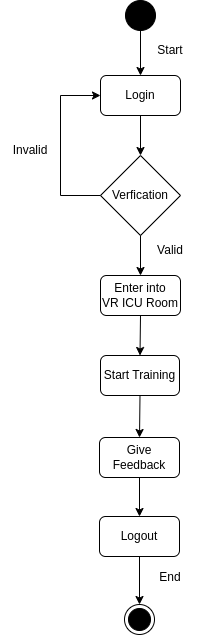

The diagram above was exported from draw.io. Its source (the exported page's mxGraphModel, read from the mxfile embedded in the PNG):
<mxGraphModel dx="1114" dy="580" grid="1" gridSize="10" guides="1" tooltips="1" connect="1" arrows="1" fold="1" page="1" pageScale="1" pageWidth="850" pageHeight="1100" math="0" shadow="0">
  <root>
    <mxCell id="0" />
    <mxCell id="1" parent="0" />
    <mxCell id="mUG2FtfEXyUl-7wswd2w-4" value="Logout" style="rounded=1;whiteSpace=wrap;html=1;" parent="1" vertex="1">
      <mxGeometry x="360" y="601" width="80" height="40" as="geometry" />
    </mxCell>
    <mxCell id="mUG2FtfEXyUl-7wswd2w-5" value="Give Feedback" style="rounded=1;whiteSpace=wrap;html=1;" parent="1" vertex="1">
      <mxGeometry x="360" y="522" width="80" height="40" as="geometry" />
    </mxCell>
    <mxCell id="mUG2FtfEXyUl-7wswd2w-6" value="Start Training" style="rounded=1;whiteSpace=wrap;html=1;" parent="1" vertex="1">
      <mxGeometry x="361" y="440" width="79" height="40" as="geometry" />
    </mxCell>
    <mxCell id="mUG2FtfEXyUl-7wswd2w-7" value="Enter into &lt;br&gt;VR ICU Room" style="rounded=1;whiteSpace=wrap;html=1;" parent="1" vertex="1">
      <mxGeometry x="361" y="360" width="80" height="40" as="geometry" />
    </mxCell>
    <mxCell id="mUG2FtfEXyUl-7wswd2w-11" value="Login" style="rounded=1;whiteSpace=wrap;html=1;" parent="1" vertex="1">
      <mxGeometry x="361" y="160" width="80" height="40" as="geometry" />
    </mxCell>
    <mxCell id="mUG2FtfEXyUl-7wswd2w-12" value="Verfication" style="rhombus;whiteSpace=wrap;html=1;" parent="1" vertex="1">
      <mxGeometry x="361" y="240" width="80" height="80" as="geometry" />
    </mxCell>
    <mxCell id="mUG2FtfEXyUl-7wswd2w-15" value="" style="ellipse;html=1;shape=endState;fillColor=strokeColor;" parent="1" vertex="1">
      <mxGeometry x="385" y="689" width="30" height="30" as="geometry" />
    </mxCell>
    <mxCell id="mUG2FtfEXyUl-7wswd2w-19" style="edgeStyle=orthogonalEdgeStyle;rounded=0;orthogonalLoop=1;jettySize=auto;html=1;entryX=0.5;entryY=0;entryDx=0;entryDy=0;" parent="1" source="mUG2FtfEXyUl-7wswd2w-16" target="mUG2FtfEXyUl-7wswd2w-11" edge="1">
      <mxGeometry relative="1" as="geometry" />
    </mxCell>
    <mxCell id="mUG2FtfEXyUl-7wswd2w-16" value="" style="ellipse;fillColor=strokeColor;html=1;" parent="1" vertex="1">
      <mxGeometry x="386" y="85" width="30" height="30" as="geometry" />
    </mxCell>
    <mxCell id="mUG2FtfEXyUl-7wswd2w-21" value="" style="endArrow=classic;html=1;rounded=0;exitX=0.5;exitY=1;exitDx=0;exitDy=0;entryX=0.5;entryY=0;entryDx=0;entryDy=0;" parent="1" source="mUG2FtfEXyUl-7wswd2w-11" target="mUG2FtfEXyUl-7wswd2w-12" edge="1">
      <mxGeometry width="50" height="50" relative="1" as="geometry">
        <mxPoint x="391" y="260" as="sourcePoint" />
        <mxPoint x="611" y="210" as="targetPoint" />
      </mxGeometry>
    </mxCell>
    <mxCell id="mUG2FtfEXyUl-7wswd2w-23" value="" style="endArrow=classic;html=1;rounded=0;entryX=0;entryY=0.5;entryDx=0;entryDy=0;exitX=0;exitY=0.5;exitDx=0;exitDy=0;" parent="1" source="mUG2FtfEXyUl-7wswd2w-12" target="mUG2FtfEXyUl-7wswd2w-11" edge="1">
      <mxGeometry width="50" height="50" relative="1" as="geometry">
        <mxPoint x="391" y="260" as="sourcePoint" />
        <mxPoint x="441" y="210" as="targetPoint" />
        <Array as="points">
          <mxPoint x="321" y="280" />
          <mxPoint x="321" y="180" />
        </Array>
      </mxGeometry>
    </mxCell>
    <mxCell id="mUG2FtfEXyUl-7wswd2w-25" value="" style="endArrow=classic;html=1;rounded=0;entryX=0.5;entryY=0;entryDx=0;entryDy=0;exitX=0.5;exitY=1;exitDx=0;exitDy=0;" parent="1" source="mUG2FtfEXyUl-7wswd2w-12" target="mUG2FtfEXyUl-7wswd2w-7" edge="1">
      <mxGeometry width="50" height="50" relative="1" as="geometry">
        <mxPoint x="391" y="260" as="sourcePoint" />
        <mxPoint x="400.5" y="359" as="targetPoint" />
      </mxGeometry>
    </mxCell>
    <mxCell id="mUG2FtfEXyUl-7wswd2w-29" value="" style="endArrow=classic;html=1;rounded=0;exitX=0.5;exitY=1;exitDx=0;exitDy=0;entryX=0.5;entryY=0;entryDx=0;entryDy=0;" parent="1" source="mUG2FtfEXyUl-7wswd2w-7" target="mUG2FtfEXyUl-7wswd2w-6" edge="1">
      <mxGeometry width="50" height="50" relative="1" as="geometry">
        <mxPoint x="321" y="610" as="sourcePoint" />
        <mxPoint x="371" y="560" as="targetPoint" />
      </mxGeometry>
    </mxCell>
    <mxCell id="mUG2FtfEXyUl-7wswd2w-30" value="" style="endArrow=classic;html=1;rounded=0;exitX=0.5;exitY=1;exitDx=0;exitDy=0;entryX=0.5;entryY=0;entryDx=0;entryDy=0;" parent="1" source="mUG2FtfEXyUl-7wswd2w-6" target="mUG2FtfEXyUl-7wswd2w-5" edge="1">
      <mxGeometry width="50" height="50" relative="1" as="geometry">
        <mxPoint x="321" y="610" as="sourcePoint" />
        <mxPoint x="371" y="560" as="targetPoint" />
      </mxGeometry>
    </mxCell>
    <mxCell id="mUG2FtfEXyUl-7wswd2w-32" value="" style="endArrow=classic;html=1;rounded=0;exitX=0.5;exitY=1;exitDx=0;exitDy=0;entryX=0.5;entryY=0;entryDx=0;entryDy=0;" parent="1" source="mUG2FtfEXyUl-7wswd2w-4" target="mUG2FtfEXyUl-7wswd2w-15" edge="1">
      <mxGeometry width="50" height="50" relative="1" as="geometry">
        <mxPoint x="201" y="1000" as="sourcePoint" />
        <mxPoint x="251" y="950" as="targetPoint" />
      </mxGeometry>
    </mxCell>
    <mxCell id="mUG2FtfEXyUl-7wswd2w-33" value="" style="endArrow=classic;html=1;rounded=0;exitX=0.5;exitY=1;exitDx=0;exitDy=0;entryX=0.5;entryY=0;entryDx=0;entryDy=0;" parent="1" source="mUG2FtfEXyUl-7wswd2w-5" target="mUG2FtfEXyUl-7wswd2w-4" edge="1">
      <mxGeometry width="50" height="50" relative="1" as="geometry">
        <mxPoint x="201" y="900" as="sourcePoint" />
        <mxPoint x="251" y="850" as="targetPoint" />
      </mxGeometry>
    </mxCell>
    <mxCell id="mUG2FtfEXyUl-7wswd2w-34" value="Invalid" style="text;strokeColor=none;align=center;fillColor=none;html=1;verticalAlign=middle;whiteSpace=wrap;rounded=0;" parent="1" vertex="1">
      <mxGeometry x="261" y="220" width="60" height="30" as="geometry" />
    </mxCell>
    <mxCell id="mUG2FtfEXyUl-7wswd2w-35" value="Start" style="text;strokeColor=none;align=center;fillColor=none;html=1;verticalAlign=middle;whiteSpace=wrap;rounded=0;" parent="1" vertex="1">
      <mxGeometry x="401" y="120" width="60" height="30" as="geometry" />
    </mxCell>
    <mxCell id="mUG2FtfEXyUl-7wswd2w-36" value="End" style="text;strokeColor=none;align=center;fillColor=none;html=1;verticalAlign=middle;whiteSpace=wrap;rounded=0;" parent="1" vertex="1">
      <mxGeometry x="401" y="647" width="60" height="30" as="geometry" />
    </mxCell>
    <mxCell id="mUG2FtfEXyUl-7wswd2w-37" value="Valid" style="text;strokeColor=none;align=center;fillColor=none;html=1;verticalAlign=middle;whiteSpace=wrap;rounded=0;" parent="1" vertex="1">
      <mxGeometry x="401" y="320" width="60" height="30" as="geometry" />
    </mxCell>
  </root>
</mxGraphModel>